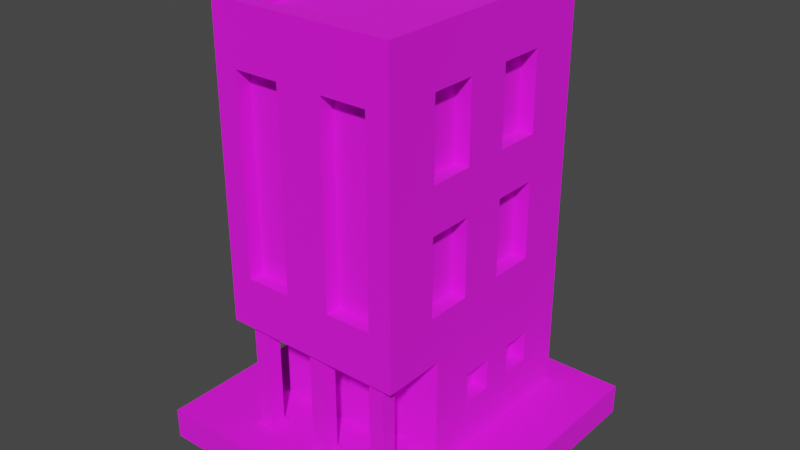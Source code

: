 # Source: Building_9_Base_Blue_.blend  (saved by Blender 3.3.6; exported with 4.5.12 LTS)
import bpy
from mathutils import Matrix  # noqa: F401  (used for matrix-valued properties, if any)

bpy.ops.wm.read_factory_settings(use_empty=True)
scene = bpy.context.scene
scene.name = 'Scene'

# ---- collections
col_collection = bpy.data.collections.new('Collection'); scene.collection.children.link(col_collection)

# ---- images (referenced by path relative to the original .blend; pixels are not part of the script)
import os
ASSET_DIR = os.environ.get("B2B_ASSET_DIR", "")  # directory of the original .blend (textures are referenced by path, not embedded)
HERE = os.path.dirname(os.path.abspath(__file__))  # packed textures are extracted next to this script under _unpacked/

def load_image(name, relpath, width, height, colorspace="sRGB"):
    """Load a texture the original file referenced (path relative to the .blend, or extracted next to this script)."""
    p = next((c for c in (os.path.join(HERE, relpath), os.path.join(ASSET_DIR, relpath)) if relpath and os.path.exists(c)), "")
    if p:
        img = bpy.data.images.load(p, check_existing=True)
        img.name = name
    else:  # same state as the original file: an image datablock whose file is absent (Cycles renders it pink)
        img = bpy.data.images.new(name, width, height)
        img.source = "FILE"
        img.filepath = "//" + (relpath or name)
    img.colorspace_settings.name = colorspace
    return img
img_color_png = load_image('Color.png', 'Color.png', 1024, 1024, 'sRGB')

# ---- materials (node trees are filled in below, after node groups)
mat_texture = bpy.data.materials.new('Texture')
mat_texture.use_transparent_shadow = False

# ---- material node trees
mat_texture.use_nodes = True; mat_texture.node_tree.nodes.clear()
_N = mat_texture.node_tree.nodes; _L = mat_texture.node_tree.links
n0 = _N.new('ShaderNodeBsdfPrincipled'); n0.name = 'Principled BSDF'; n0.location = (10, 300)
n0.distribution = 'GGX'
n0.subsurface_method = 'RANDOM_WALK_SKIN'
n0.inputs[2].default_value = 1.0
n0.inputs[3].default_value = 1.45
n0.inputs[27].default_value = (0.0, 0.0, 0.0, 1.0)
n0.inputs[28].default_value = 1.0
n1 = _N.new('ShaderNodeOutputMaterial'); n1.name = 'Material Output'; n1.location = (300, 300)
n2 = _N.new('ShaderNodeTexImage'); n2.name = 'Image Texture'; n2.location = (-280, 280)
n2.image = img_color_png
_L.new(n0.outputs[0], n1.inputs[0])
_L.new(n2.outputs[0], n0.inputs[0])
n1.is_active_output = True

# ---- world
world_world = bpy.data.worlds.new('World'); scene.world = world_world
world_world.use_nodes = True; world_world.node_tree.nodes.clear()
_N = world_world.node_tree.nodes; _L = world_world.node_tree.links
n0 = _N.new('ShaderNodeOutputWorld'); n0.name = 'World Output'; n0.location = (300, 300)
n1 = _N.new('ShaderNodeBackground'); n1.name = 'Background'; n1.location = (10, 300)
n1.inputs[0].default_value = (0.05088, 0.05088, 0.05088, 1.0)
_L.new(n1.outputs[0], n0.inputs[0])
n0.is_active_output = True
world_world.color = (0.05088, 0.05088, 0.05088)
world_world.use_sun_shadow = False
world_world.sun_shadow_jitter_overblur = 0.0

# ---- meshes
me_cube_093 = bpy.data.meshes.new('Cube.093')
me_cube_093.from_pydata([(-0.5, -0.7, 2.8), (-0.6, 0.8, 0.2), (-0.3754, -0.3, 0.4403), (0.5, 0.45, 2.552), (-0.5008, 0.09948, 0.4997), (-0.5, 0.7, 2.8), (-0.5008, -0.09948, 0.4997), (-0.3754, -0.3, 0.8), (0.5, 0.45, 2.048), (-0.5008, 0.09948, 0.7), (-0.5008, -0.09948, 0.7), (0.45, -0.7, 2.53), (0.5, -0.7, 2.8), (-0.07539, -0.3, 0.4403), (0.45, -0.7, 1.27), (-0.07539, -0.3, 0.8), (-0.5008, 0.4995, 0.4997), (0.6, 0.8, 0.2), (0.5, 0.15, 2.552), (-0.5008, 0.3005, 0.4997), (-0.5008, 0.4995, 0.7), (0.5, 0.7, 2.8), (-0.5008, 0.3005, 0.7), (0.5, 0.15, 2.048), (-0.6, -0.8, 0.9371), (0.5, 0.4995, 0.4997), (0.5, 0.3005, 0.4997), (0.15, -0.7, 2.53), (0.5, 0.4995, 0.7), (0.5, -0.15, 2.552), (0.5, 0.3005, 0.7), (-0.6, 0.8, 0.9371), (0.15, -0.7, 1.27), (0.5, -0.15, 2.048), (0.6, 0.8, 0.9371), (0.6, -0.8, 0.9371), (0.5, 0.09948, 0.4997), (-0.6, -0.3903, 0.2), (0.5, -0.45, 2.552), (0.5, -0.09948, 0.4997), (-0.15, -0.7, 2.53), (0.5, 0.09948, 0.7), (0.5, -0.45, 2.048), (0.5, -0.09948, 0.7), (-0.15, -0.7, 1.27), (0.6, -0.3903, 0.2), (0.6, -0.3903, 0.9371), (0.5, 0.45, 1.752), (-0.45, -0.7, 2.53), (0.5, 0.45, 1.248), (-0.6, -0.3903, 0.9371), (-0.45, -0.7, 1.27), (0.5, 0.15, 1.752), (-0.15, -0.8, 2.53), (0.5, 0.15, 1.248), (0.45, -0.8, 2.53), (0.45, -0.8, 1.27), (0.15, -0.8, 2.53), (-0.45, -0.8, 2.53), (0.5, -0.15, 1.752), (0.5, -0.15, 1.248), (-0.45, -0.8, 1.27), (0.15, -0.8, 1.27), (-0.15, -0.8, 1.27), (-0.6, -0.8, 2.8), (0.5, -0.45, 1.752), (0.6, -0.8, 2.8), (0.5, -0.45, 1.248), (-0.6, 0.8, 2.8), (-0.5, 0.45, 2.552), (0.6, 0.8, 2.8), (-0.5, 0.45, 2.048), (-0.6, -0.8, 2.9), (0.6, -0.8, 2.9), (-0.6, 0.8, 2.9), (-0.5, 0.15, 2.552), (0.6, 0.8, 2.9), (-0.5, 0.15, 2.048), (-0.5, -0.7, 2.9), (0.5, -0.7, 2.9), (-0.5, 0.7, 2.9), (-0.5, -0.15, 2.552), (0.5, 0.7, 2.9), (-0.5, -0.15, 2.048), (-0.5, -0.45, 2.552), (-0.5, -0.45, 2.048), (-0.5, 0.45, 1.752), (-0.5, 0.45, 1.248), (-0.5, 0.15, 1.752), (-0.5, 0.15, 1.248), (-0.5, -0.15, 1.752), (-0.5, -0.15, 1.248), (-0.5, -0.45, 1.752), (-0.5, -0.45, 1.248), (0.6, -0.15, 1.248), (0.6, 0.15, 1.248), (0.6, 0.15, 1.752), (0.6, 0.45, 2.048), (0.6, 0.45, 1.248), (0.6, 0.45, 1.752), (0.6, -0.45, 2.552), (0.6, -0.45, 1.248), (0.6, -0.45, 1.752), (0.6, -0.45, 2.048), (0.6, -0.3, 1.752), (0.6, -0.3, 2.048), (0.6, -0.15, 2.552), (0.6, 0.45, 2.552), (0.6, -0.15, 1.752), (0.6, 0.15, 2.048), (0.6, -0.15, 2.048), (0.6, 0.15, 2.552), (-0.6, -0.45, 2.552), (-0.6, -0.15, 2.552), (-0.6, 0.15, 1.752), (-0.6, 0.15, 2.048), (-0.6, -0.15, 2.048), (-0.6, 0.15, 2.552), (-0.6, 0.45, 2.552), (-0.6, 0.45, 1.752), (-0.6, 0.45, 2.048), (-0.6, -0.45, 1.752), (-0.6, -0.45, 2.048), (-0.6, -0.45, 1.248), (-0.6, -0.3, 1.752), (-0.6, -0.3, 2.048), (-0.6, -0.15, 1.5), (-0.6, -0.15, 1.752), (-0.6, 0.15, 1.5), (-0.6, 0.15, 1.248), (-0.6, 0.45, 1.248), (-0.6, -0.15, 1.248), (0.4, -0.645, 0.91), (0.4, -0.745, 0.91), (0.5, -0.645, 0.91), (0.5, -0.745, 0.91), (0.4, -0.645, 0.23), (0.4, -0.745, 0.23), (0.5, -0.645, 0.23), (0.5, -0.745, 0.23), (0.515, -0.76, 0.23), (0.515, -0.63, 0.23), (0.385, -0.63, 0.23), (0.385, -0.76, 0.23), (0.515, -0.76, 0.2), (0.515, -0.63, 0.2), (0.385, -0.63, 0.2), (0.385, -0.76, 0.2), (0.515, -0.63, 0.91), (0.385, -0.63, 0.91), (0.385, -0.76, 0.91), (0.515, -0.76, 0.91), (0.515, -0.63, 0.94), (0.385, -0.63, 0.94), (0.385, -0.76, 0.94), (0.515, -0.76, 0.94), (-0.5, -0.645, 0.91), (-0.5, -0.745, 0.91), (-0.4, -0.645, 0.91), (-0.4, -0.745, 0.91), (-0.5, -0.645, 0.23), (-0.5, -0.745, 0.23), (-0.4, -0.645, 0.23), (-0.4, -0.745, 0.23), (-0.385, -0.76, 0.23), (-0.385, -0.63, 0.23), (-0.515, -0.63, 0.23), (-0.515, -0.76, 0.23), (-0.385, -0.76, 0.2), (-0.385, -0.63, 0.2), (-0.515, -0.63, 0.2), (-0.515, -0.76, 0.2), (-0.385, -0.63, 0.91), (-0.515, -0.63, 0.91), (-0.515, -0.76, 0.91), (-0.385, -0.76, 0.91), (-0.385, -0.63, 0.94), (-0.515, -0.63, 0.94), (-0.515, -0.76, 0.94), (-0.385, -0.76, 0.94), (-0.05, -0.645, 0.91), (-0.05, -0.745, 0.91), (0.05, -0.645, 0.91), (0.05, -0.745, 0.91), (-0.05, -0.645, 0.23), (-0.05, -0.745, 0.23), (0.05, -0.645, 0.23), (0.05, -0.745, 0.23), (0.065, -0.76, 0.23), (0.065, -0.63, 0.23), (-0.065, -0.63, 0.23), (-0.065, -0.76, 0.23), (0.065, -0.76, 0.2), (0.065, -0.63, 0.2), (-0.065, -0.63, 0.2), (-0.065, -0.76, 0.2), (0.065, -0.63, 0.91), (-0.065, -0.63, 0.91), (-0.065, -0.76, 0.91), (0.065, -0.76, 0.91), (0.065, -0.63, 0.94), (-0.065, -0.63, 0.94), (-0.065, -0.76, 0.94), (0.065, -0.76, 0.94), (0.376, -0.3903, 0.2), (0.076, -0.3903, 0.2), (0.076, -0.3903, 0.8), (0.376, -0.3903, 0.8), (0.376, -0.3003, 0.2), (0.076, -0.3003, 0.2), (0.076, -0.3003, 0.8), (0.376, -0.3003, 0.8), (-0.3754, -0.3903, 0.4403), (-0.3754, -0.3903, 0.8), (-0.07539, -0.3903, 0.4403), (-0.07539, -0.3903, 0.8), (-0.6, -0.09948, 0.4997), (-0.6, -0.09948, 0.7), (-0.6, 0.09948, 0.7), (-0.6, 0.3005, 0.7), (-0.6, 0.09948, 0.4997), (-0.6, 0.3005, 0.4997), (-0.6, 0.4995, 0.7), (-0.6, 0.4995, 0.4997), (0.6, 0.3005, 0.7), (0.6, 0.09948, 0.7), (0.6, 0.4995, 0.7), (0.6, 0.4995, 0.4997), (0.6, -0.09948, 0.7), (0.6, -0.09948, 0.4997), (0.6, 0.3005, 0.4997), (0.6, 0.09948, 0.4997), (1.0, 1.0, 0.2), (1.0, 1.0, 0.0), (1.0, -1.0, 0.2), (1.0, -1.0, 0.0), (-1.0, 1.0, 0.2), (-1.0, 1.0, 0.0), (-1.0, -1.0, 0.2), (-1.0, -1.0, 0.0)], [], [(31, 68, 70, 34), (101, 46, 34, 70, 107, 97, 99, 98, 95, 94), (103, 102, 104, 105), (105, 104, 108, 94, 95, 96, 99, 97, 109, 111, 107, 70, 66, 35, 46, 101, 102, 103, 100, 106, 110), (35, 66, 55, 56), (64, 58, 53, 63, 61, 24, 35, 56, 62, 57, 55, 66), (58, 64, 24, 61), (124, 121, 122, 125), (126, 128, 129, 130, 119, 114, 115, 120, 118, 68, 31, 50, 123, 131), (125, 116, 113, 112, 122, 121, 123, 50, 24, 64, 68, 118, 117, 115, 114, 128, 126, 127, 124), (207, 204, 45, 46, 50, 213, 215, 206), (212, 213, 50, 37, 205, 206, 215, 214), (1, 31, 34, 17), (222, 31, 1, 37, 50, 217, 216, 220, 218, 219, 221, 223), (217, 50, 31, 222, 219, 218), (24, 50, 46, 35), (228, 46, 45, 17, 34, 226, 227, 230, 224, 225, 231, 229), (226, 34, 46, 228, 225, 224), (12, 21, 5, 0), (11, 14, 56, 55), (11, 27, 32, 14), (62, 32, 27, 57), (57, 27, 11, 55), (56, 14, 32, 62), (40, 44, 63, 53), (40, 48, 51, 44), (51, 48, 58, 61), (48, 40, 53, 58), (63, 44, 51, 61), (64, 66, 73, 72), (5, 21, 82, 80), (68, 64, 72, 74), (0, 5, 80, 78), (79, 78, 72, 73), (80, 82, 76, 74), (82, 79, 73, 76), (78, 80, 74, 72), (21, 12, 79, 82), (12, 0, 78, 79), (70, 68, 74, 76), (66, 70, 76, 73), (107, 3, 8, 97), (3, 18, 23, 8), (109, 23, 18, 111), (111, 18, 3, 107), (97, 8, 23, 109), (106, 29, 33, 110), (29, 38, 42, 33), (103, 42, 38, 100), (100, 38, 29, 106), (105, 110, 33, 42, 103), (99, 47, 49, 98), (47, 52, 54, 49), (95, 54, 52, 96), (96, 52, 47, 99), (98, 49, 54, 95), (108, 59, 60, 94), (59, 65, 67, 60), (101, 67, 65, 102), (104, 102, 65, 59, 108), (94, 60, 67, 101), (71, 69, 118, 120), (75, 77, 115, 117), (75, 69, 71, 77), (69, 75, 117, 118), (77, 71, 120, 115), (83, 81, 113, 116), (84, 85, 122, 112), (84, 81, 83, 85), (81, 84, 112, 113), (125, 122, 85, 83, 116), (130, 87, 86, 119), (88, 89, 129, 128, 114), (88, 86, 87, 89), (86, 88, 114, 119), (89, 87, 130, 129), (126, 131, 91, 90, 127), (92, 93, 123, 121), (92, 90, 91, 93), (90, 92, 121, 124, 127), (93, 91, 131, 123), (133, 135, 151, 150), (134, 135, 139, 138), (139, 137, 143, 140), (136, 137, 133, 132), (134, 138, 136, 132), (139, 135, 133, 137), (143, 142, 146, 147), (138, 139, 140, 141), (137, 136, 142, 143), (136, 138, 141, 142), (142, 141, 145, 146), (140, 143, 147, 144), (141, 140, 144, 145), (150, 151, 155, 154), (134, 132, 149, 148), (135, 134, 148, 151), (132, 133, 150, 149), (148, 149, 153, 152), (151, 148, 152, 155), (149, 150, 154, 153), (157, 159, 175, 174), (158, 159, 163, 162), (163, 161, 167, 164), (160, 161, 157, 156), (158, 162, 160, 156), (163, 159, 157, 161), (167, 166, 170, 171), (162, 163, 164, 165), (161, 160, 166, 167), (160, 162, 165, 166), (166, 165, 169, 170), (164, 167, 171, 168), (165, 164, 168, 169), (174, 175, 179, 178), (158, 156, 173, 172), (159, 158, 172, 175), (156, 157, 174, 173), (172, 173, 177, 176), (175, 172, 176, 179), (173, 174, 178, 177), (181, 183, 199, 198), (182, 183, 187, 186), (187, 185, 191, 188), (184, 185, 181, 180), (182, 186, 184, 180), (187, 183, 181, 185), (191, 190, 194, 195), (186, 187, 188, 189), (185, 184, 190, 191), (184, 186, 189, 190), (190, 189, 193, 194), (188, 191, 195, 192), (189, 188, 192, 193), (198, 199, 203, 202), (182, 180, 197, 196), (183, 182, 196, 199), (180, 181, 198, 197), (196, 197, 201, 200), (199, 196, 200, 203), (197, 198, 202, 201), (207, 206, 210, 211), (206, 205, 209, 210), (204, 207, 211, 208), (211, 210, 209, 208), (212, 2, 7, 213), (2, 13, 15, 7), (15, 13, 214, 215), (214, 13, 2, 212), (213, 7, 15, 215), (9, 10, 217, 218), (9, 4, 6, 10), (6, 4, 220, 216), (4, 9, 218, 220), (217, 10, 6, 216), (20, 22, 219, 222), (20, 16, 19, 22), (19, 16, 223, 221), (223, 16, 20, 222), (219, 22, 19, 221), (25, 28, 30, 26), (224, 30, 28, 226), (227, 25, 26, 230), (28, 25, 227, 226), (26, 30, 224, 230), (36, 41, 43, 39), (43, 41, 225, 228), (231, 36, 39, 229), (41, 36, 231, 225), (39, 43, 228, 229), (232, 236, 238, 234), (235, 234, 238, 239), (239, 238, 236, 237), (233, 232, 234, 235), (237, 236, 232, 233)])
_uv = me_cube_093.uv_layers.new(name='UVMap')
_uv.uv.foreach_set('vector', [0.5849, 0.9159, 0.5849, 0.9159, 0.5849, 0.9159, 0.5849, 0.9159, 0.5849, 0.9159, 0.5849, 0.9159, 0.5849, 0.9159, 0.5849, 0.9159, 0.5849, 0.9159, 0.5849, 0.9159, 0.5849, 0.9159, 0.5849, 0.9159, 0.5849, 0.9159, 0.5849, 0.9159, 0.5849, 0.9159, 0.5849, 0.9159, 0.5849, 0.9159, 0.5849, 0.9159, 0.5849, 0.9159, 0.5849, 0.9159, 0.5849, 0.9159, 0.5849, 0.9159, 0.5849, 0.9159, 0.5849, 0.9159, 0.5849, 0.9159, 0.5849, 0.9159, 0.5849, 0.9159, 0.5849, 0.9159, 0.5849, 0.9159, 0.5849, 0.9159, 0.5849, 0.9159, 0.5849, 0.9159, 0.5849, 0.9159, 0.5849, 0.9159, 0.5849, 0.9159, 0.5849, 0.9159, 0.5849, 0.9159, 0.5849, 0.9159, 0.5849, 0.9159, 0.5849, 0.9159, 0.5849, 0.9159, 0.5849, 0.9159, 0.5849, 0.9159, 0.5849, 0.9159, 0.5849, 0.9159, 0.5849, 0.9159, 0.5849, 0.9159, 0.5849, 0.9159, 0.5849, 0.9159, 0.5849, 0.9159, 0.5849, 0.9159, 0.5849, 0.9159, 0.5849, 0.9159, 0.5849, 0.9159, 0.5849, 0.9159, 0.5849, 0.9159, 0.5849, 0.9159, 0.5849, 0.9159, 0.5849, 0.9159, 0.5849, 0.9159, 0.5849, 0.9159, 0.5849, 0.9159, 0.5849, 0.9159, 0.5849, 0.9159, 0.5849, 0.9159, 0.5849, 0.9159, 0.5849, 0.9159, 0.5849, 0.9159, 0.5849, 0.9159, 0.5849, 0.9159, 0.5849, 0.9159, 0.5849, 0.9159, 0.5849, 0.9159, 0.5849, 0.9159, 0.5849, 0.9158, 0.5849, 0.9159, 0.5849, 0.9159, 0.5849, 0.9159, 0.5849, 0.9159, 0.5849, 0.9159, 0.5849, 0.9159, 0.5849, 0.9159, 0.5849, 0.9159, 0.5849, 0.9159, 0.5849, 0.9158, 0.5849, 0.9158, 0.5849, 0.9159, 0.5849, 0.9159, 0.5849, 0.9159, 0.5849, 0.9159, 0.5849, 0.9159, 0.5849, 0.9159, 0.5849, 0.9159, 0.5849, 0.9159, 0.5849, 0.9159, 0.5849, 0.9159, 0.5849, 0.9159, 0.5849, 0.9159, 0.5849, 0.9159, 0.5849, 0.9159, 0.5849, 0.9158, 0.5849, 0.9159, 0.5849, 0.9159, 0.5849, 0.9159, 0.5849, 0.9159, 0.5849, 0.9159, 0.5849, 0.9158, 0.5849, 0.9158, 0.5849, 0.9159, 0.5849, 0.9159, 0.5849, 0.9159, 0.5849, 0.9159, 0.5849, 0.9159, 0.5849, 0.9159, 0.5849, 0.9159, 0.5849, 0.9159, 0.5849, 0.9159, 0.5849, 0.9159, 0.5849, 0.9159, 0.5849, 0.9158, 0.5849, 0.9158, 0.5849, 0.9159, 0.5849, 0.9159, 0.5849, 0.9159, 0.5849, 0.9159, 0.5849, 0.9159, 0.5849, 0.9159, 0.5849, 0.9159, 0.5849, 0.9159, 0.5849, 0.9158, 0.5849, 0.9159, 0.5849, 0.9159, 0.5849, 0.9159, 0.5849, 0.9159, 0.5849, 0.9158, 0.5849, 0.9158, 0.5849, 0.9159, 0.5849, 0.9159, 0.5849, 0.9159, 0.5849, 0.9159, 0.5849, 0.9159, 0.5849, 0.9159, 0.5849, 0.9159, 0.5849, 0.9159, 0.5849, 0.9159, 0.5849, 0.9159, 0.5849, 0.9159, 0.5849, 0.9159, 0.5849, 0.9159, 0.5849, 0.9159, 0.5849, 0.9159, 0.5849, 0.9159, 0.5849, 0.9159, 0.5849, 0.9159, 0.5849, 0.9159, 0.5849, 0.9159, 0.2077, 0.6825, 0.2077, 0.6825, 0.2077, 0.6825, 0.2077, 0.6825, 0.5849, 0.9159, 0.5849, 0.9159, 0.5849, 0.9159, 0.5849, 0.9159, 0.8174, 0.7345, 0.8174, 0.7345, 0.8174, 0.7345, 0.8174, 0.7345, 0.5849, 0.9159, 0.5849, 0.9159, 0.5849, 0.9159, 0.5849, 0.9159, 0.5849, 0.9159, 0.5849, 0.9159, 0.5849, 0.9159, 0.5849, 0.9159, 0.5849, 0.9159, 0.5849, 0.9159, 0.5849, 0.9159, 0.5849, 0.9159, 0.5849, 0.9159, 0.5849, 0.9159, 0.5849, 0.9159, 0.5849, 0.9159, 0.8174, 0.7345, 0.8174, 0.7345, 0.8174, 0.7345, 0.8174, 0.7345, 0.5849, 0.9159, 0.5849, 0.9159, 0.5849, 0.9159, 0.5849, 0.9159, 0.5849, 0.9159, 0.5849, 0.9159, 0.5849, 0.9159, 0.5849, 0.9159, 0.5849, 0.9159, 0.5849, 0.9159, 0.5849, 0.9159, 0.5849, 0.9159, 0.6206, 0.9888, 0.6206, 0.9887, 0.6206, 0.9887, 0.6206, 0.9888, 0.6206, 0.9887, 0.6206, 0.9887, 0.6206, 0.9887, 0.6206, 0.9887, 0.6206, 0.9887, 0.6206, 0.9888, 0.6206, 0.9888, 0.6206, 0.9887, 0.6206, 0.9888, 0.6206, 0.9887, 0.6206, 0.9887, 0.6206, 0.9888, 0.6206, 0.9887, 0.6206, 0.9888, 0.6206, 0.9888, 0.6206, 0.9887, 0.6206, 0.9887, 0.6206, 0.9887, 0.6206, 0.9887, 0.6206, 0.9887, 0.6206, 0.9887, 0.6206, 0.9887, 0.6206, 0.9887, 0.6206, 0.9887, 0.6206, 0.9888, 0.6206, 0.9887, 0.6206, 0.9887, 0.6206, 0.9888, 0.6206, 0.9887, 0.6206, 0.9887, 0.6206, 0.9887, 0.6206, 0.9887, 0.6206, 0.9887, 0.6206, 0.9888, 0.6206, 0.9888, 0.6206, 0.9887, 0.6206, 0.9887, 0.6206, 0.9887, 0.6206, 0.9887, 0.6206, 0.9887, 0.6206, 0.9887, 0.6206, 0.9887, 0.6206, 0.9887, 0.6206, 0.9887, 0.5849, 0.9159, 0.5849, 0.9159, 0.5849, 0.9158, 0.5849, 0.9158, 0.8174, 0.7345, 0.8174, 0.7345, 0.8174, 0.7345, 0.8174, 0.7345, 0.5849, 0.9159, 0.5849, 0.9159, 0.5849, 0.9159, 0.5849, 0.9159, 0.5849, 0.9159, 0.5849, 0.9159, 0.5849, 0.9159, 0.5849, 0.9159, 0.5849, 0.9159, 0.5849, 0.9159, 0.5849, 0.9159, 0.5849, 0.9159, 0.5849, 0.9159, 0.5849, 0.9159, 0.5849, 0.9158, 0.5849, 0.9158, 0.8174, 0.7345, 0.8174, 0.7345, 0.8174, 0.7345, 0.8174, 0.7345, 0.5849, 0.9159, 0.5849, 0.9159, 0.5849, 0.9159, 0.5849, 0.9159, 0.5849, 0.9159, 0.5849, 0.9159, 0.5849, 0.9159, 0.5849, 0.9159, 0.5849, 0.9159, 0.5849, 0.9159, 0.5849, 0.9159, 0.5849, 0.9159, 0.5849, 0.9159, 0.5849, 0.9159, 0.5849, 0.9159, 0.5849, 0.9158, 0.5849, 0.9158, 0.8174, 0.7345, 0.8174, 0.7345, 0.8174, 0.7345, 0.8174, 0.7345, 0.5849, 0.9159, 0.5849, 0.9159, 0.5849, 0.9159, 0.5849, 0.9159, 0.5849, 0.9159, 0.5849, 0.9159, 0.5849, 0.9159, 0.5849, 0.9159, 0.5849, 0.9159, 0.5849, 0.9159, 0.5849, 0.9159, 0.5849, 0.9159, 0.5849, 0.9159, 0.5849, 0.9159, 0.5849, 0.9158, 0.5849, 0.9158, 0.8174, 0.7345, 0.8174, 0.7345, 0.8174, 0.7345, 0.8174, 0.7345, 0.5849, 0.9159, 0.5849, 0.9159, 0.5849, 0.9159, 0.5849, 0.9159, 0.5849, 0.9159, 0.5849, 0.9159, 0.5849, 0.9159, 0.5849, 0.9159, 0.5849, 0.9159, 0.5849, 0.9159, 0.5849, 0.9159, 0.5849, 0.9159, 0.5849, 0.9159, 0.5849, 0.9158, 0.5849, 0.9158, 0.5849, 0.9159, 0.5849, 0.9158, 0.5849, 0.9159, 0.5849, 0.9159, 0.5849, 0.9159, 0.5849, 0.9159, 0.8174, 0.7345, 0.8174, 0.7345, 0.8174, 0.7345, 0.8174, 0.7345, 0.5849, 0.9159, 0.5849, 0.9159, 0.5849, 0.9159, 0.5849, 0.9159, 0.5849, 0.9159, 0.5849, 0.9159, 0.5849, 0.9159, 0.5849, 0.9159, 0.5849, 0.9158, 0.5849, 0.9158, 0.5849, 0.9159, 0.5849, 0.9158, 0.5849, 0.9159, 0.5849, 0.9159, 0.5849, 0.9159, 0.5849, 0.9159, 0.8174, 0.7345, 0.8174, 0.7345, 0.8174, 0.7345, 0.8174, 0.7345, 0.5849, 0.9159, 0.5849, 0.9159, 0.5849, 0.9159, 0.5849, 0.9159, 0.5849, 0.9159, 0.5849, 0.9159, 0.5849, 0.9159, 0.5849, 0.9159, 0.5849, 0.9159, 0.5849, 0.9158, 0.5849, 0.9158, 0.5849, 0.9158, 0.5849, 0.9159, 0.5849, 0.9159, 0.5849, 0.9159, 0.5849, 0.9159, 0.5849, 0.9159, 0.5849, 0.9159, 0.8174, 0.7345, 0.8174, 0.7345, 0.8174, 0.7345, 0.8174, 0.7345, 0.5849, 0.9159, 0.5849, 0.9159, 0.5849, 0.9159, 0.5849, 0.9159, 0.5849, 0.9159, 0.5849, 0.9159, 0.5849, 0.9159, 0.5849, 0.9159, 0.5849, 0.9158, 0.5849, 0.9158, 0.5849, 0.9158, 0.5849, 0.9158, 0.5849, 0.9159, 0.5849, 0.9159, 0.5849, 0.9159, 0.5849, 0.9159, 0.5849, 0.9159, 0.8174, 0.7345, 0.8174, 0.7345, 0.8174, 0.7345, 0.8174, 0.7345, 0.5849, 0.9159, 0.5849, 0.9159, 0.5849, 0.9159, 0.5849, 0.9159, 0.5849, 0.9159, 0.5849, 0.9159, 0.5849, 0.9159, 0.5849, 0.9159, 0.5849, 0.9159, 0.6159, 0.9841, 0.6159, 0.9841, 0.6159, 0.9841, 0.6159, 0.9841, 0.6159, 0.9841, 0.6159, 0.9841, 0.6159, 0.9841, 0.6159, 0.9841, 0.6159, 0.9841, 0.6159, 0.9841, 0.6159, 0.9841, 0.6159, 0.9841, 0.6159, 0.9841, 0.6159, 0.9841, 0.6159, 0.9841, 0.6159, 0.9841, 0.6159, 0.9841, 0.6159, 0.9841, 0.6159, 0.9841, 0.6159, 0.9841, 0.6159, 0.9841, 0.6159, 0.9841, 0.6159, 0.9841, 0.6159, 0.9841, 0.6159, 0.9841, 0.6159, 0.9841, 0.6159, 0.9841, 0.6159, 0.9841, 0.6159, 0.9841, 0.6159, 0.9841, 0.6159, 0.9841, 0.6159, 0.9841, 0.6159, 0.9841, 0.6159, 0.9841, 0.6159, 0.9841, 0.6159, 0.9841, 0.6159, 0.9841, 0.6159, 0.9841, 0.6159, 0.9841, 0.6159, 0.9841, 0.6159, 0.9841, 0.6159, 0.9841, 0.6159, 0.9841, 0.6159, 0.9841, 0.6159, 0.9841, 0.6159, 0.9841, 0.6159, 0.9841, 0.6159, 0.9841, 0.6159, 0.9841, 0.6159, 0.9841, 0.6159, 0.9841, 0.6159, 0.9841, 0.6159, 0.9841, 0.6159, 0.9841, 0.6159, 0.9841, 0.6159, 0.9841, 0.6159, 0.9841, 0.6159, 0.9841, 0.6159, 0.9841, 0.6159, 0.9841, 0.6159, 0.9841, 0.6159, 0.9841, 0.6159, 0.9841, 0.6159, 0.9841, 0.6159, 0.9841, 0.6159, 0.9841, 0.6159, 0.9841, 0.6159, 0.9841, 0.6159, 0.9841, 0.6159, 0.9841, 0.6159, 0.9841, 0.6159, 0.9841, 0.6159, 0.9841, 0.6159, 0.9841, 0.6159, 0.9841, 0.6159, 0.9841, 0.6159, 0.9841, 0.6159, 0.9841, 0.6159, 0.9841, 0.6159, 0.9841, 0.6159, 0.9841, 0.6159, 0.9841, 0.6159, 0.9841, 0.6159, 0.9841, 0.6159, 0.9841, 0.6159, 0.9841, 0.6159, 0.9841, 0.6159, 0.9841, 0.6159, 0.9841, 0.6159, 0.9841, 0.6159, 0.9841, 0.6159, 0.9841, 0.6159, 0.9841, 0.6159, 0.9841, 0.6159, 0.9841, 0.6159, 0.9841, 0.6159, 0.9841, 0.6159, 0.9841, 0.6159, 0.9841, 0.6159, 0.9841, 0.6159, 0.9841, 0.6159, 0.9841, 0.6159, 0.9841, 0.6159, 0.9841, 0.6159, 0.9841, 0.6159, 0.9841, 0.6159, 0.9841, 0.6159, 0.9841, 0.6159, 0.9841, 0.6159, 0.9841, 0.6159, 0.9841, 0.6159, 0.9841, 0.6159, 0.9841, 0.6159, 0.9841, 0.6159, 0.9841, 0.6159, 0.9841, 0.6159, 0.9841, 0.6159, 0.9841, 0.6159, 0.9841, 0.6159, 0.9841, 0.6159, 0.9841, 0.6159, 0.9841, 0.6159, 0.9841, 0.6159, 0.9841, 0.6159, 0.9841, 0.6159, 0.9841, 0.6159, 0.9841, 0.6159, 0.9841, 0.6159, 0.9841, 0.6159, 0.9841, 0.6159, 0.9841, 0.6159, 0.9841, 0.6159, 0.9841, 0.6159, 0.9841, 0.6159, 0.9841, 0.6159, 0.9841, 0.6159, 0.9841, 0.6159, 0.9841, 0.6159, 0.9841, 0.6159, 0.9841, 0.6159, 0.9841, 0.6159, 0.9841, 0.6159, 0.9841, 0.6159, 0.9841, 0.6159, 0.9841, 0.6159, 0.9841, 0.6159, 0.9841, 0.6159, 0.9841, 0.6159, 0.9841, 0.6159, 0.9841, 0.6159, 0.9841, 0.6159, 0.9841, 0.6159, 0.9841, 0.6159, 0.9841, 0.6159, 0.9841, 0.6159, 0.9841, 0.6159, 0.9841, 0.6159, 0.9841, 0.6159, 0.9841, 0.6159, 0.9841, 0.6159, 0.9841, 0.6159, 0.9841, 0.6159, 0.9841, 0.6159, 0.9841, 0.6159, 0.9841, 0.6159, 0.9841, 0.6159, 0.9841, 0.6159, 0.9841, 0.6159, 0.9841, 0.6159, 0.9841, 0.6159, 0.9841, 0.6159, 0.9841, 0.6159, 0.9841, 0.6159, 0.9841, 0.6159, 0.9841, 0.6159, 0.9841, 0.6159, 0.9841, 0.6159, 0.9841, 0.6159, 0.9841, 0.6159, 0.9841, 0.6159, 0.9841, 0.6159, 0.9841, 0.6159, 0.9841, 0.6159, 0.9841, 0.6159, 0.9841, 0.6159, 0.9841, 0.6159, 0.9841, 0.6159, 0.9841, 0.6159, 0.9841, 0.6159, 0.9841, 0.6159, 0.9841, 0.6159, 0.9841, 0.6159, 0.9841, 0.6159, 0.9841, 0.6159, 0.9841, 0.6159, 0.9841, 0.6159, 0.9841, 0.6159, 0.9841, 0.6159, 0.9841, 0.6159, 0.9841, 0.6159, 0.9841, 0.6159, 0.9841, 0.6159, 0.9841, 0.6159, 0.9841, 0.6159, 0.9841, 0.6159, 0.9841, 0.6159, 0.9841, 0.6159, 0.9841, 0.6159, 0.9841, 0.6159, 0.9841, 0.6159, 0.9841, 0.6159, 0.9841, 0.6159, 0.9841, 0.6159, 0.9841, 0.6159, 0.9841, 0.6159, 0.9841, 0.6159, 0.9841, 0.6159, 0.9841, 0.6159, 0.9841, 0.6159, 0.9841, 0.6159, 0.9841, 0.6159, 0.9841, 0.6159, 0.9841, 0.6159, 0.9841, 0.6159, 0.9841, 0.6159, 0.9841, 0.6159, 0.9841, 0.6159, 0.9841, 0.6159, 0.9841, 0.6159, 0.9841, 0.6159, 0.9841, 0.6159, 0.9841, 0.6159, 0.9841, 0.6159, 0.9841, 0.6159, 0.9841, 0.6159, 0.9841, 0.6159, 0.9841, 0.6159, 0.9841, 0.6159, 0.9841, 0.6159, 0.9841, 0.5849, 0.9159, 0.5849, 0.9159, 0.5849, 0.9159, 0.5849, 0.9159, 0.5849, 0.9159, 0.5849, 0.9159, 0.5849, 0.9159, 0.5849, 0.9159, 0.5849, 0.9159, 0.5849, 0.9159, 0.5849, 0.9159, 0.5849, 0.9159, 0.1834, 0.5144, 0.1834, 0.5144, 0.1834, 0.5144, 0.1834, 0.5144, 0.585, 0.9188, 0.585, 0.9188, 0.5855, 0.9188, 0.5855, 0.9188, 0.8156, 0.7371, 0.8156, 0.7384, 0.8169, 0.7384, 0.8169, 0.7371, 0.5855, 0.9194, 0.585, 0.9194, 0.585, 0.9195, 0.5855, 0.9195, 0.585, 0.9195, 0.585, 0.9194, 0.5844, 0.9194, 0.5844, 0.9195, 0.5861, 0.9195, 0.5861, 0.9194, 0.5855, 0.9194, 0.5855, 0.9195, 0.5851, 0.9225, 0.5851, 0.9225, 0.5851, 0.9223, 0.5851, 0.9223, 0.8146, 0.7332, 0.8146, 0.7334, 0.8148, 0.7334, 0.8148, 0.7332, 0.5851, 0.9228, 0.5851, 0.9228, 0.5851, 0.923, 0.5851, 0.923, 0.5851, 0.9225, 0.5851, 0.9225, 0.5849, 0.9225, 0.5849, 0.9225, 0.5856, 0.9225, 0.5854, 0.9228, 0.5854, 0.9228, 0.5856, 0.9225, 0.5851, 0.9225, 0.5851, 0.9225, 0.5851, 0.9223, 0.5851, 0.9223, 0.8146, 0.7332, 0.8146, 0.7334, 0.8148, 0.7334, 0.8148, 0.7332, 0.5851, 0.9228, 0.5851, 0.9228, 0.5851, 0.923, 0.5851, 0.923, 0.5849, 0.9225, 0.5851, 0.9225, 0.5851, 0.9225, 0.5849, 0.9225, 0.5856, 0.9225, 0.5854, 0.9228, 0.5854, 0.9228, 0.5856, 0.9225, 0.8146, 0.7328, 0.8146, 0.733, 0.8148, 0.733, 0.8148, 0.7328, 0.5851, 0.9223, 0.5851, 0.9221, 0.5851, 0.9221, 0.5851, 0.9223, 0.5851, 0.923, 0.5851, 0.9231, 0.5851, 0.9231, 0.5851, 0.923, 0.5848, 0.9228, 0.5848, 0.9228, 0.5849, 0.9225, 0.5849, 0.9225, 0.5858, 0.9225, 0.5858, 0.9225, 0.5856, 0.9225, 0.5856, 0.9225, 0.8146, 0.7328, 0.8146, 0.733, 0.8148, 0.733, 0.8148, 0.7328, 0.5851, 0.9221, 0.5851, 0.9221, 0.5851, 0.9223, 0.5851, 0.9223, 0.5851, 0.923, 0.5851, 0.9231, 0.5851, 0.9231, 0.5851, 0.923, 0.5848, 0.9228, 0.5848, 0.9228, 0.5849, 0.9225, 0.5849, 0.9225, 0.5858, 0.9225, 0.5858, 0.9225, 0.5856, 0.9225, 0.5856, 0.9225, 0.6201, 0.9848, 0.6208, 0.9848, 0.6208, 0.9855, 0.6201, 0.9855, 0.6194, 0.9855, 0.6201, 0.9855, 0.6201, 0.9862, 0.6194, 0.9862, 0.6194, 0.9834, 0.6201, 0.9834, 0.6201, 0.9841, 0.6194, 0.9841, 0.6194, 0.9848, 0.6201, 0.9848, 0.6201, 0.9855, 0.6194, 0.9855, 0.6194, 0.9841, 0.6201, 0.9841, 0.6201, 0.9848, 0.6194, 0.9848])
me_cube_093.materials.append(mat_texture)
me_cube_093.update()

# ---- objects
ob_building_9_base__blue = bpy.data.objects.new('Building_9_Base (Blue)', me_cube_093)

# ---- transforms, parenting, visibility, modifiers, constraints
ob_building_9_base__blue.location = (0.0, 0.0, 0.0)

# ---- collection membership
col_collection.objects.link(ob_building_9_base__blue)

# ---- scene / render settings (as saved in the file)
scene.frame_start = 1; scene.frame_end = 250; scene.frame_set(1)
scene.render.engine = 'BLENDER_EEVEE_NEXT'
scene.cycles.sampling_pattern = 'TABULATED_SOBOL'
scene.cycles.use_light_tree = False
scene.view_settings.view_transform = 'Filmic'
bpy.context.view_layer.update()

# ---- added for rendering (the .blend has no active camera and no usable light): camera, sun
cam_auto = bpy.data.cameras.new('AutoCamera')
cam_auto.lens = 50.0
cam_auto.sensor_width = 36.0
cam_auto.clip_end = 1000.0
ob_auto_camera = bpy.data.objects.new('AutoCamera', cam_auto)
scene.collection.objects.link(ob_auto_camera)
ob_auto_camera.location = (3.74802, -4.49762, 4.44841)
ob_auto_camera.rotation_euler = (1.09748, -7.21219e-08, 0.694738)
scene.camera = ob_auto_camera
light_auto_sun = bpy.data.lights.new('AutoSun', 'SUN')
light_auto_sun.energy = 3.0
light_auto_sun.angle = 0.0523599
ob_auto_sun = bpy.data.objects.new('AutoSun', light_auto_sun)
scene.collection.objects.link(ob_auto_sun)
ob_auto_sun.rotation_euler = (0.872665, 0.174533, 0.523599)
bpy.context.view_layer.update()
